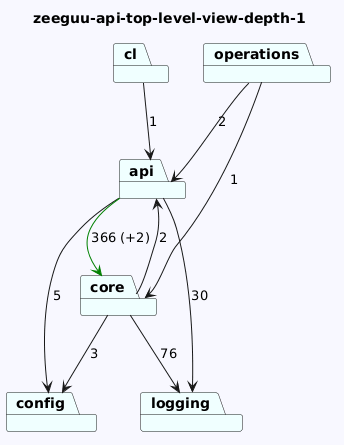

The diagram above was rendered by PlantUML. Its source (embedded in the PNG):
@startuml
skinparam backgroundColor GhostWhite
title zeeguu-api-top-level-view-depth-1
package "api" #Azure
package "cl" #Azure
package "core" #Azure
package "operations" #Azure
package "config" #Azure
package "logging" #Azure
"api"-->"logging"  : 30
"api"-->"config"  : 5
"api"-->"core" #Green : 366 (+2)
"cl"-->"api"  : 1
"core"-->"logging"  : 76
"core"-->"config"  : 3
"core"-->"api"  : 2
"operations"-->"api"  : 2
"operations"-->"core"  : 1
@enduml